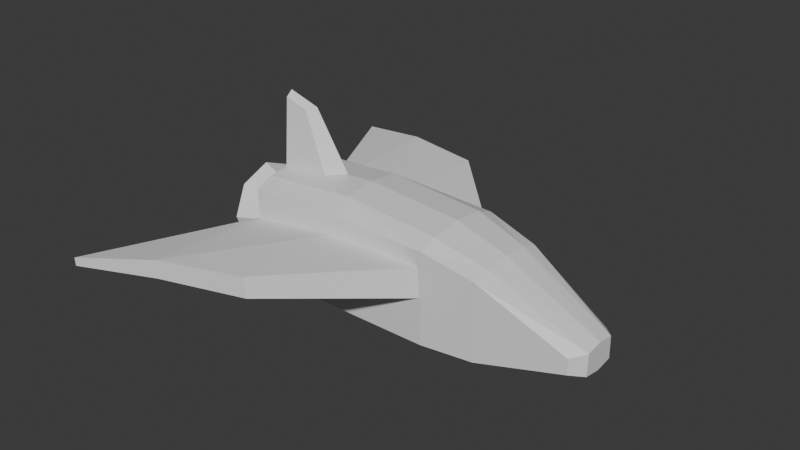 # Source: spaceship.blend  (saved by Blender 4.0.36; exported with 4.5.12 LTS)
import bpy
from mathutils import Matrix  # noqa: F401  (used for matrix-valued properties, if any)

bpy.ops.wm.read_factory_settings(use_empty=True)
scene = bpy.context.scene
scene.name = 'Scene'

# ---- collections
col_collection = bpy.data.collections.new('Collection'); scene.collection.children.link(col_collection)

# ---- materials (node trees are filled in below, after node groups)
mat_material = bpy.data.materials.new('Material')
mat_material.alpha_threshold = 0.0
mat_material.use_transparent_shadow = False
mat_material.roughness = 0.5
mat_material.line_color = (0.0, 0.0, 0.0, 1.0)

# ---- material node trees
mat_material.use_nodes = True; mat_material.node_tree.nodes.clear()
_N = mat_material.node_tree.nodes; _L = mat_material.node_tree.links
n0 = _N.new('ShaderNodeOutputMaterial'); n0.name = 'Material Output'; n0.location = (300, 300)
n1 = _N.new('ShaderNodeBsdfPrincipled'); n1.name = 'Principled BSDF'; n1.location = (10, 300)
n1.inputs[3].default_value = 1.45
_L.new(n1.outputs[0], n0.inputs[0])
n0.is_active_output = True

# ---- world
world_world = bpy.data.worlds.new('World'); scene.world = world_world
world_world.use_nodes = True; world_world.node_tree.nodes.clear()
_N = world_world.node_tree.nodes; _L = world_world.node_tree.links
n0 = _N.new('ShaderNodeOutputWorld'); n0.name = 'World Output'; n0.location = (300, 300)
n1 = _N.new('ShaderNodeBackground'); n1.name = 'Background'; n1.location = (10, 300)
n1.inputs[0].default_value = (0.05088, 0.05088, 0.05088, 1.0)
_L.new(n1.outputs[0], n0.inputs[0])
n0.is_active_output = True
world_world.color = (0.05088, 0.05088, 0.05088)
world_world.use_sun_shadow = False
world_world.sun_shadow_jitter_overblur = 0.0

# ---- meshes
me_cube = bpy.data.meshes.new('Cube')
me_cube.from_pydata([(1.0, 0.7702, 1.115), (1.0, 0.7702, -0.3087), (-2.026, 0.7702, 1.115), (-2.026, 0.7702, -0.3087), (-2.026, 0.0, -0.5125), (1.0, 0.0, 1.285), (-2.026, 0.0, 1.285), (1.0, 0.0, -0.6475), (1.0, 0.7702, -0.3087), (-2.026, 0.7702, -0.3087), (1.0, 0.7702, 1.115), (-2.026, 0.7702, 1.115), (-2.026, 0.5, 1.226), (1.0, 0.5, -0.5364), (-2.026, 0.5, -0.4014), (1.0, 0.5, 1.226), (-0.5131, 0.7702, -0.3087), (-0.5131, 0.7702, 1.155), (-0.5131, 0.0, -0.6475), (-0.5131, 0.0, 1.41), (-0.5131, 0.7702, -0.3087), (-0.5131, 0.7702, 1.115), (-0.5131, 0.5, 1.351), (-0.5131, 0.5, -0.5364)], [], [(14, 12, 2, 3), (0, 1, 8, 10), (23, 13, 7, 18), (22, 12, 6, 19), (20, 21, 10, 8), (17, 0, 10, 21), (3, 2, 11, 9), (16, 3, 9, 20), (17, 2, 12, 22), (16, 1, 13, 23), (4, 6, 12, 14), (3, 16, 23, 14), (0, 17, 22, 15), (1, 16, 20, 8), (2, 17, 21, 11), (9, 11, 21, 20), (15, 22, 19, 5), (14, 23, 18, 4)])
_uv = me_cube.uv_layers.new(name='UVMap')
_uv.uv.foreach_set('vector', [0.375, 0.1875, 0.625, 0.1875, 0.625, 0.25, 0.375, 0.25, 0.625, 0.5, 0.375, 0.5, 0.375, 0.5, 0.625, 0.5, 0.25, 0.5625, 0.375, 0.5625, 0.375, 0.625, 0.25, 0.625, 0.75, 0.5625, 0.875, 0.5625, 0.875, 0.625, 0.75, 0.625, 0.375, 0.375, 0.625, 0.375, 0.625, 0.5, 0.375, 0.5, 0.75, 0.5, 0.625, 0.5, 0.625, 0.5, 0.75, 0.5, 0.375, 0.25, 0.625, 0.25, 0.625, 0.25, 0.375, 0.25, 0.25, 0.5, 0.125, 0.5, 0.125, 0.5, 0.25, 0.5, 0.75, 0.5, 0.875, 0.5, 0.875, 0.5625, 0.75, 0.5625, 0.25, 0.5, 0.375, 0.5, 0.375, 0.5625, 0.25, 0.5625, 0.375, 0.125, 0.625, 0.125, 0.625, 0.1875, 0.375, 0.1875, 0.125, 0.5, 0.25, 0.5, 0.25, 0.5625, 0.125, 0.5625, 0.625, 0.5, 0.75, 0.5, 0.75, 0.5625, 0.625, 0.5625, 0.375, 0.5, 0.25, 0.5, 0.25, 0.5, 0.375, 0.5, 0.875, 0.5, 0.75, 0.5, 0.75, 0.5, 0.875, 0.5, 0.375, 0.25, 0.625, 0.25, 0.625, 0.375, 0.375, 0.375, 0.625, 0.5625, 0.75, 0.5625, 0.75, 0.625, 0.625, 0.625, 0.125, 0.5625, 0.25, 0.5625, 0.25, 0.625, 0.125, 0.625])
me_cube.materials.append(mat_material)
me_cube.use_mirror_vertex_groups = False
me_cube.update()
me_cube_001 = bpy.data.meshes.new('Cube.001')
me_cube_001.from_pydata([(-2.026, -1.0, 0.4045), (-2.026, -1.0, 0.8199), (-3.208, 1.368, 0.6947), (-3.208, 1.368, 0.822), (1.0, -1.0, 0.4045), (1.0, -1.0, 0.8682), (-0.5336, 0.6341, 0.6624), (-0.5336, 0.6341, 0.9785), (-1.871, 1.001, 0.7243), (-1.871, 1.001, 1.002), (-0.5131, -1.0, 0.4045), (-0.5131, -1.0, 0.9462)], [], [(0, 1, 3, 2), (8, 9, 7, 6), (6, 7, 5, 4), (10, 11, 1, 0), (8, 6, 4, 10), (9, 3, 1, 11), (7, 9, 11, 5), (2, 8, 10, 0), (4, 5, 11, 10), (2, 3, 9, 8)])
_uv = me_cube_001.uv_layers.new(name='UVMap')
_uv.uv.foreach_set('vector', [0.375, 0.0, 0.625, 0.0, 0.625, 0.25, 0.375, 0.25, 0.375, 0.375, 0.625, 0.375, 0.625, 0.5, 0.375, 0.5, 0.375, 0.5, 0.625, 0.5, 0.625, 0.75, 0.375, 0.75, 0.375, 0.875, 0.625, 0.875, 0.625, 1.0, 0.375, 1.0, 0.25, 0.5, 0.375, 0.5, 0.375, 0.75, 0.25, 0.75, 0.75, 0.5, 0.875, 0.5, 0.875, 0.75, 0.75, 0.75, 0.625, 0.5, 0.75, 0.5, 0.75, 0.75, 0.625, 0.75, 0.125, 0.5, 0.25, 0.5, 0.25, 0.75, 0.125, 0.75, 0.375, 0.75, 0.625, 0.75, 0.625, 0.875, 0.375, 0.875, 0.375, 0.25, 0.625, 0.25, 0.625, 0.375, 0.375, 0.375])
me_cube_001.update()
me_cube_002 = bpy.data.meshes.new('Cube.002')
me_cube_002.from_pydata([(1.0, 0.7702, 1.115), (1.0, 0.7702, -0.3087), (1.0, 0.0, 1.285), (1.0, 0.0, -0.6475), (1.0, 0.5, -0.5364), (1.0, 0.5, 1.226), (3.101, 0.4654, 0.2134), (3.101, 0.4654, -0.02852), (3.276, 0.2762, -0.07823), (3.276, 0.2683, 0.2652), (3.276, 0.0, 0.3071), (3.276, 0.0, -0.1203), (1.799, 0.0, 1.031), (1.799, 0.4159, 0.9881), (1.799, 0.6755, -0.2919), (1.799, 0.3442, -0.4574), (1.799, 0.6755, 0.9077), (1.799, 0.0, -0.5382)], [], [(15, 14, 7, 8), (8, 9, 10, 11), (7, 6, 9, 8), (13, 12, 10, 9), (16, 13, 9, 6), (14, 16, 6, 7), (3, 4, 15, 17), (1, 0, 16, 14), (0, 5, 13, 16), (5, 2, 12, 13), (4, 1, 14, 15), (17, 15, 8, 11)])
_uv = me_cube_002.uv_layers.new(name='UVMap')
_uv.uv.foreach_set('vector', [0.375, 0.5625, 0.375, 0.5, 0.375, 0.5, 0.375, 0.5625, 0.375, 0.5625, 0.625, 0.5625, 0.625, 0.625, 0.375, 0.625, 0.375, 0.5, 0.625, 0.5, 0.625, 0.5625, 0.375, 0.5625, 0.625, 0.5625, 0.625, 0.625, 0.625, 0.625, 0.625, 0.5625, 0.625, 0.5, 0.625, 0.5625, 0.625, 0.5625, 0.625, 0.5, 0.375, 0.5, 0.625, 0.5, 0.625, 0.5, 0.375, 0.5, 0.375, 0.625, 0.375, 0.5625, 0.375, 0.5625, 0.375, 0.625, 0.375, 0.5, 0.625, 0.5, 0.625, 0.5, 0.375, 0.5, 0.625, 0.5, 0.625, 0.5625, 0.625, 0.5625, 0.625, 0.5, 0.625, 0.5625, 0.625, 0.625, 0.625, 0.625, 0.625, 0.5625, 0.375, 0.5625, 0.375, 0.5, 0.375, 0.5, 0.375, 0.5625, 0.375, 0.625, 0.375, 0.5625, 0.375, 0.5625, 0.375, 0.625])
me_cube_002.materials.append(mat_material)
me_cube_002.use_mirror_vertex_groups = False
me_cube_002.update()
me_cube_003 = bpy.data.meshes.new('Cube.003')
me_cube_003.from_pydata([(-1.0, 0.3123, -0.8526), (-1.0, 0.1795, 1.0), (0.3563, 0.3123, -0.732), (-0.3648, 0.1795, 0.8044), (-1.0, 0.0, -0.8158), (-1.0, 0.0, 1.146), (0.849, 0.0, -0.6543), (-0.1341, 0.0, 0.8802)], [], [(4, 5, 1, 0), (0, 1, 3, 2), (3, 1, 5, 7), (0, 2, 6, 4), (2, 3, 7, 6)])
_uv = me_cube_003.uv_layers.new(name='UVMap')
_uv.uv.foreach_set('vector', [0.375, 0.125, 0.625, 0.125, 0.625, 0.25, 0.375, 0.25, 0.375, 0.25, 0.625, 0.25, 0.625, 0.5, 0.375, 0.5, 0.625, 0.5, 0.875, 0.5, 0.875, 0.625, 0.625, 0.625, 0.125, 0.5, 0.375, 0.5, 0.375, 0.625, 0.125, 0.625, 0.375, 0.5, 0.625, 0.5, 0.625, 0.625, 0.375, 0.625])
me_cube_003.update()
me_cylinder = bpy.data.meshes.new('Cylinder')
me_cylinder.from_pydata([(-2.04e-08, 0.6724, -0.02791), (-1.279e-08, 0.371, 0.6), (0.4755, 0.4755, -0.02791), (0.2623, 0.2623, 0.6), (0.6724, -1.629e-09, -0.02791), (0.371, 3.198e-09, 0.6), (0.4755, -0.4755, -0.02791), (0.2623, -0.2623, 0.6), (-2.04e-08, -0.6724, -0.02791), (-1.279e-08, -0.371, 0.6), (-0.4755, -0.4755, -0.02791), (-0.2623, -0.2623, 0.6), (-0.6724, -1.629e-09, -0.02791), (-0.371, 3.198e-09, 0.6), (-0.4755, 0.4755, -0.02791), (-0.2623, 0.2623, 0.6)], [], [(0, 1, 3, 2), (2, 3, 5, 4), (4, 5, 7, 6), (6, 7, 9, 8), (8, 9, 11, 10), (10, 11, 13, 12), (3, 1, 15, 13, 11, 9, 7, 5), (12, 13, 15, 14), (14, 15, 1, 0), (0, 2, 4, 6, 8, 10, 12, 14)])
_uv = me_cylinder.uv_layers.new(name='UVMap')
_uv.uv.foreach_set('vector', [1.0, 0.5, 1.0, 1.0, 0.875, 1.0, 0.875, 0.5, 0.875, 0.5, 0.875, 1.0, 0.75, 1.0, 0.75, 0.5, 0.75, 0.5, 0.75, 1.0, 0.625, 1.0, 0.625, 0.5, 0.625, 0.5, 0.625, 1.0, 0.5, 1.0, 0.5, 0.5, 0.5, 0.5, 0.5, 1.0, 0.375, 1.0, 0.375, 0.5, 0.375, 0.5, 0.375, 1.0, 0.25, 1.0, 0.25, 0.5, 0.4197, 0.4197, 0.25, 0.49, 0.08029, 0.4197, 0.01, 0.25, 0.08029, 0.08029, 0.25, 0.01, 0.4197, 0.08029, 0.49, 0.25, 0.25, 0.5, 0.25, 1.0, 0.125, 1.0, 0.125, 0.5, 0.125, 0.5, 0.125, 1.0, 0.0, 1.0, 0.0, 0.5, 0.75, 0.49, 0.9197, 0.4197, 0.99, 0.25, 0.9197, 0.08029, 0.75, 0.01, 0.5803, 0.08029, 0.51, 0.25, 0.5803, 0.4197])
me_cylinder.update()

# ---- objects
ob_hull = bpy.data.objects.new('Hull', me_cube)
ob_wing = bpy.data.objects.new('Wing', me_cube_001)
ob_cock = bpy.data.objects.new('Cock', me_cube_002)
ob_tail_wing = bpy.data.objects.new('Tail Wing', me_cube_003)
ob_cylinder = bpy.data.objects.new('Cylinder', me_cylinder)

# ---- transforms, parenting, visibility, modifiers, constraints
ob_hull.location = (0.0, 0.0, 0.0)
ob_hull.lock_rotations_4d = False
ob_hull.empty_display_type = 'ARROWS'
ob_hull.lineart.crease_threshold = 0.0
_m = ob_hull.modifiers.new('Mirror', 'MIRROR')
_m.use_axis = (False, True, False)
_m.use_clip = True
ob_wing.location = (0.0, 1.77, -0.0579)
ob_wing.rotation_euler = (0.0, -0.06873, 0.0)
_m = ob_wing.modifiers.new('Mirror', 'MIRROR')
_m.use_axis = (False, True, False)
_m.mirror_object = ob_hull
ob_cock.location = (0.0, 0.0, 0.0)
ob_cock.lock_rotations_4d = False
ob_cock.empty_display_type = 'ARROWS'
ob_cock.lineart.crease_threshold = 0.0
_m = ob_cock.modifiers.new('Mirror', 'MIRROR')
_m.use_axis = (False, True, False)
_m.use_clip = True
ob_tail_wing.location = (-1.451, 0.0, 1.754)
ob_tail_wing.scale = (0.5748, 0.5748, 0.5748)
_m = ob_tail_wing.modifiers.new('Mirror', 'MIRROR')
_m.use_axis = (False, True, False)
_m.mirror_object = ob_hull
ob_cylinder.location = (-2.626, 0.0, 0.4152)
ob_cylinder.rotation_euler = (0.0, 1.571, 0.0)

# ---- collection membership
col_collection.objects.link(ob_hull)
col_collection.objects.link(ob_wing)
col_collection.objects.link(ob_cock)
col_collection.objects.link(ob_tail_wing)
col_collection.objects.link(ob_cylinder)

# ---- scene / render settings (as saved in the file)
scene.frame_start = 1; scene.frame_end = 250; scene.frame_set(1)
scene.render.engine = 'BLENDER_EEVEE_NEXT'
scene.cycles.sampling_pattern = 'TABULATED_SOBOL'
bpy.context.view_layer.update()

# ---- added for rendering (the .blend has no active camera and no usable light): camera, sun
cam_auto = bpy.data.cameras.new('AutoCamera')
cam_auto.lens = 50.0
cam_auto.sensor_width = 36.0
cam_auto.clip_end = 1000.0
ob_auto_camera = bpy.data.objects.new('AutoCamera', cam_auto)
scene.collection.objects.link(ob_auto_camera)
ob_auto_camera.location = (8.85831, -10.6262, 7.96649)
ob_auto_camera.rotation_euler = (1.09748, -7.21219e-08, 0.694738)
scene.camera = ob_auto_camera
light_auto_sun = bpy.data.lights.new('AutoSun', 'SUN')
light_auto_sun.energy = 3.0
light_auto_sun.angle = 0.0523599
ob_auto_sun = bpy.data.objects.new('AutoSun', light_auto_sun)
scene.collection.objects.link(ob_auto_sun)
ob_auto_sun.rotation_euler = (0.872665, 0.174533, 0.523599)
bpy.context.view_layer.update()
